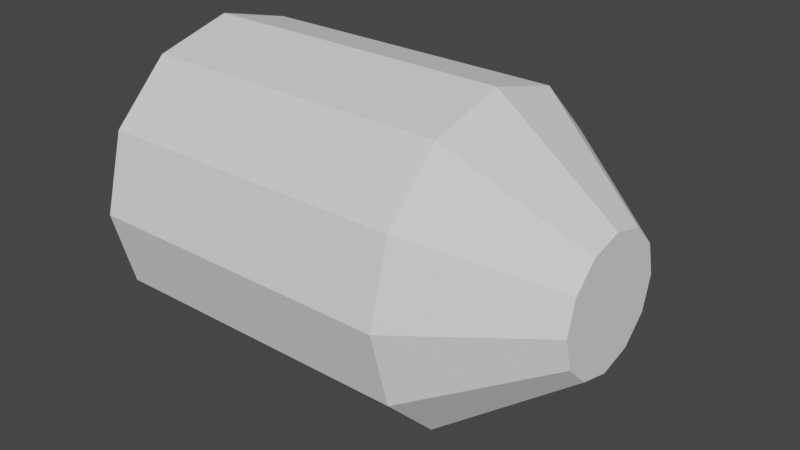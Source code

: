 # Source: bullet.blend  (saved by Blender 3.0.42; exported with 4.5.12 LTS)
import bpy
from mathutils import Matrix  # noqa: F401  (used for matrix-valued properties, if any)

bpy.ops.wm.read_factory_settings(use_empty=True)
scene = bpy.context.scene
scene.name = 'Scene'

# ---- collections
col_collection = bpy.data.collections.new('Collection'); scene.collection.children.link(col_collection)

# ---- world
world_world = bpy.data.worlds.new('World'); scene.world = world_world
world_world.use_nodes = True; world_world.node_tree.nodes.clear()
_N = world_world.node_tree.nodes; _L = world_world.node_tree.links
n0 = _N.new('ShaderNodeOutputWorld'); n0.name = 'World Output'; n0.location = (300, 300)
n1 = _N.new('ShaderNodeBackground'); n1.name = 'Background'; n1.location = (10, 300)
n1.inputs[0].default_value = (0.05088, 0.05088, 0.05088, 1.0)
_L.new(n1.outputs[0], n0.inputs[0])
n0.is_active_output = True
world_world.color = (0.05088, 0.05088, 0.05088)
world_world.use_sun_shadow = False
world_world.sun_shadow_jitter_overblur = 0.0

# ---- meshes
me_cylinder = bpy.data.meshes.new('Cylinder')
me_cylinder.from_pydata([(1.753e-08, 1.0, -1.401), (0.5, 0.866, -1.401), (0.866, 0.5, -1.401), (1.0, -6.124e-08, -1.401), (0.866, -0.5, -1.401), (0.5, -0.866, -1.401), (-6.99e-08, -1.0, -1.401), (-0.5, -0.866, -1.401), (-0.866, -0.5, -1.401), (-1.0, -5.602e-09, -1.401), (-0.866, 0.5, -1.401), (-0.5, 0.866, -1.401), (4.44e-08, 0.4198, 1.401), (-8.018e-09, 1.0, 0.6409), (0.2099, 0.3636, 1.401), (0.5, 0.866, 0.6409), (0.3636, 0.2099, 1.401), (0.866, 0.5, 0.6409), (0.4198, 4.647e-08, 1.401), (1.0, -3.569e-08, 0.6409), (0.3636, -0.2099, 1.401), (0.866, -0.5, 0.6409), (0.2099, -0.3636, 1.401), (0.5, -0.866, 0.6409), (-1.431e-08, -0.4198, 1.401), (-9.544e-08, -1.0, 0.6409), (-0.2099, -0.3636, 1.401), (-0.5, -0.866, 0.6409), (-0.3636, -0.2099, 1.401), (-0.866, -0.5, 0.6409), (-0.4198, 1.712e-08, 1.401), (-1.0, 1.994e-08, 0.6409), (-0.3636, 0.2099, 1.401), (-0.866, 0.5, 0.6409), (-0.2099, 0.3636, 1.401), (-0.5, 0.866, 0.6409)], [], [(11, 35, 13, 0), (2, 17, 19, 3), (3, 19, 21, 4), (4, 21, 23, 5), (5, 23, 25, 6), (6, 25, 27, 7), (7, 27, 29, 8), (8, 29, 31, 9), (9, 31, 33, 10), (10, 33, 35, 11), (0, 13, 15, 1), (1, 15, 17, 2), (0, 1, 2, 3, 4, 5, 6, 7, 8, 9, 10, 11), (15, 13, 12, 14), (17, 15, 14, 16), (19, 17, 16, 18), (21, 19, 18, 20), (23, 21, 20, 22), (25, 23, 22, 24), (27, 25, 24, 26), (29, 27, 26, 28), (31, 29, 28, 30), (33, 31, 30, 32), (35, 33, 32, 34), (13, 35, 34, 12), (14, 12, 34, 32, 30, 28, 26, 24, 22, 20, 18, 16)])
_uv = me_cylinder.uv_layers.new(name='UVMap')
_uv.uv.foreach_set('vector', [0.08333, 0.5, 0.08333, 0.8644, 7.451e-08, 0.8644, 7.451e-08, 0.5, 0.8333, 0.5, 0.8333, 0.8644, 0.75, 0.8644, 0.75, 0.5, 0.75, 0.5, 0.75, 0.8644, 0.6667, 0.8644, 0.6667, 0.5, 0.6667, 0.5, 0.6667, 0.8644, 0.5833, 0.8644, 0.5833, 0.5, 0.5833, 0.5, 0.5833, 0.8644, 0.5, 0.8644, 0.5, 0.5, 0.5, 0.5, 0.5, 0.8644, 0.4167, 0.8644, 0.4167, 0.5, 0.4167, 0.5, 0.4167, 0.8644, 0.3333, 0.8644, 0.3333, 0.5, 0.3333, 0.5, 0.3333, 0.8644, 0.25, 0.8644, 0.25, 0.5, 0.25, 0.5, 0.25, 0.8644, 0.1667, 0.8644, 0.1667, 0.5, 0.1667, 0.5, 0.1667, 0.8644, 0.08333, 0.8644, 0.08333, 0.5, 1.0, 0.5, 1.0, 0.8644, 0.9167, 0.8644, 0.9167, 0.5, 0.9167, 0.5, 0.9167, 0.8644, 0.8333, 0.8644, 0.8333, 0.5, 0.75, 0.49, 0.87, 0.4578, 0.9578, 0.37, 0.99, 0.25, 0.9578, 0.13, 0.87, 0.04215, 0.75, 0.01, 0.63, 0.04215, 0.5422, 0.13, 0.51, 0.25, 0.5422, 0.37, 0.63, 0.4578, 0.9167, 0.8644, 1.0, 0.8644, 0.9672, 1.0, 0.9495, 1.0, 0.8333, 0.8644, 0.9167, 0.8644, 0.8839, 1.0, 0.8661, 1.0, 0.75, 0.8644, 0.8333, 0.8644, 0.8005, 1.0, 0.7828, 1.0, 0.6667, 0.8644, 0.75, 0.8644, 0.7172, 1.0, 0.6995, 1.0, 0.5833, 0.8644, 0.6667, 0.8644, 0.6339, 1.0, 0.6161, 1.0, 0.5, 0.8644, 0.5833, 0.8644, 0.5505, 1.0, 0.5328, 1.0, 0.4167, 0.8644, 0.5, 0.8644, 0.4672, 1.0, 0.4495, 1.0, 0.3333, 0.8644, 0.4167, 0.8644, 0.3839, 1.0, 0.3661, 1.0, 0.25, 0.8644, 0.3333, 0.8644, 0.3005, 1.0, 0.2828, 1.0, 0.1667, 0.8644, 0.25, 0.8644, 0.2172, 1.0, 0.1995, 1.0, 0.08333, 0.8644, 0.1667, 0.8644, 0.1339, 1.0, 0.1161, 1.0, 7.451e-08, 0.8644, 0.08333, 0.8644, 0.05055, 1.0, 0.03279, 1.0, 0.2756, 0.2943, 0.25, 0.3011, 0.2244, 0.2943, 0.2057, 0.2756, 0.1989, 0.25, 0.2057, 0.2244, 0.2244, 0.2057, 0.25, 0.1989, 0.2756, 0.2057, 0.2943, 0.2244, 0.3011, 0.25, 0.2943, 0.2756])
me_cylinder.use_remesh_fix_poles = True
me_cylinder.use_remesh_preserve_attributes = False
me_cylinder.update()

# ---- objects
ob_cylinder = bpy.data.objects.new('Cylinder', me_cylinder)

# ---- transforms, parenting, visibility, modifiers, constraints
ob_cylinder.location = (0.0, 0.0, 0.0)
ob_cylinder.rotation_euler = (1.571, -0.0, 1.571)
ob_cylinder.scale = (0.06704, 0.06704, 0.06704)

# ---- collection membership
col_collection.objects.link(ob_cylinder)

# ---- scene / render settings (as saved in the file)
scene.frame_start = 1; scene.frame_end = 250; scene.frame_set(1)
scene.render.engine = 'BLENDER_EEVEE_NEXT'
scene.cycles.sampling_pattern = 'TABULATED_SOBOL'
scene.cycles.use_light_tree = False
scene.view_settings.view_transform = 'Filmic'
bpy.context.view_layer.update()

# ---- added for rendering (the .blend has no active camera and no usable light): camera, sun
cam_auto = bpy.data.cameras.new('AutoCamera')
cam_auto.lens = 50.0
cam_auto.sensor_width = 36.0
cam_auto.clip_end = 1000.0
ob_auto_camera = bpy.data.objects.new('AutoCamera', cam_auto)
scene.collection.objects.link(ob_auto_camera)
ob_auto_camera.location = (0.24696, -0.296352, 0.197568)
ob_auto_camera.rotation_euler = (1.09748, -7.21219e-08, 0.694738)
scene.camera = ob_auto_camera
light_auto_sun = bpy.data.lights.new('AutoSun', 'SUN')
light_auto_sun.energy = 3.0
light_auto_sun.angle = 0.0523599
ob_auto_sun = bpy.data.objects.new('AutoSun', light_auto_sun)
scene.collection.objects.link(ob_auto_sun)
ob_auto_sun.rotation_euler = (0.872665, 0.174533, 0.523599)
bpy.context.view_layer.update()
